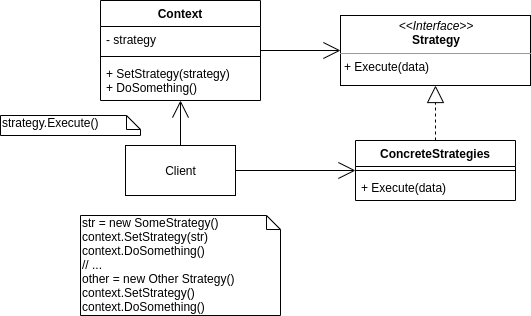

The diagram above was exported from draw.io. Its source (the exported page's mxGraphModel, read from the mxfile embedded in the PNG):
<mxGraphModel dx="2062" dy="1166" grid="1" gridSize="10" guides="1" tooltips="1" connect="1" arrows="1" fold="1" page="1" pageScale="1" pageWidth="850" pageHeight="1100" math="0" shadow="0">
  <root>
    <mxCell id="0" />
    <mxCell id="1" parent="0" />
    <mxCell id="aZL2xHtq-eJubEt_blRN-4" value="&lt;p style=&quot;margin: 0px ; margin-top: 4px ; text-align: center&quot;&gt;&lt;i&gt;&amp;lt;&amp;lt;Interface&amp;gt;&amp;gt;&lt;/i&gt;&lt;br&gt;&lt;b&gt;Strategy&lt;/b&gt;&lt;/p&gt;&lt;hr size=&quot;1&quot;&gt;&lt;p style=&quot;margin: 0px ; margin-left: 4px&quot;&gt;&lt;span&gt;+ Execute(data)&lt;/span&gt;&lt;/p&gt;" style="verticalAlign=top;align=left;overflow=fill;fontSize=12;fontFamily=Helvetica;html=1;" vertex="1" parent="1">
      <mxGeometry x="360" y="35" width="190" height="70" as="geometry" />
    </mxCell>
    <mxCell id="aZL2xHtq-eJubEt_blRN-14" style="edgeStyle=orthogonalEdgeStyle;rounded=0;orthogonalLoop=1;jettySize=auto;html=1;endArrow=open;endFill=0;endSize=15;" edge="1" parent="1" source="aZL2xHtq-eJubEt_blRN-9" target="aZL2xHtq-eJubEt_blRN-4">
      <mxGeometry relative="1" as="geometry" />
    </mxCell>
    <mxCell id="aZL2xHtq-eJubEt_blRN-16" style="edgeStyle=orthogonalEdgeStyle;rounded=0;orthogonalLoop=1;jettySize=auto;html=1;endArrow=open;endFill=0;endSize=15;" edge="1" parent="1" source="aZL2xHtq-eJubEt_blRN-13" target="aZL2xHtq-eJubEt_blRN-5">
      <mxGeometry relative="1" as="geometry" />
    </mxCell>
    <mxCell id="aZL2xHtq-eJubEt_blRN-17" style="edgeStyle=orthogonalEdgeStyle;rounded=0;orthogonalLoop=1;jettySize=auto;html=1;endArrow=open;endFill=0;endSize=15;" edge="1" parent="1" source="aZL2xHtq-eJubEt_blRN-13" target="aZL2xHtq-eJubEt_blRN-9">
      <mxGeometry relative="1" as="geometry" />
    </mxCell>
    <mxCell id="aZL2xHtq-eJubEt_blRN-13" value="Client" style="html=1;" vertex="1" parent="1">
      <mxGeometry x="145" y="165" width="110" height="50" as="geometry" />
    </mxCell>
    <mxCell id="aZL2xHtq-eJubEt_blRN-15" style="edgeStyle=orthogonalEdgeStyle;rounded=0;orthogonalLoop=1;jettySize=auto;html=1;endArrow=block;endFill=0;endSize=15;dashed=1;" edge="1" parent="1" source="aZL2xHtq-eJubEt_blRN-5" target="aZL2xHtq-eJubEt_blRN-4">
      <mxGeometry relative="1" as="geometry" />
    </mxCell>
    <mxCell id="aZL2xHtq-eJubEt_blRN-18" value="strategy.Execute()" style="shape=note;whiteSpace=wrap;html=1;size=14;verticalAlign=top;align=left;spacingTop=-6;" vertex="1" parent="1">
      <mxGeometry x="20" y="135" width="140" height="20" as="geometry" />
    </mxCell>
    <mxCell id="aZL2xHtq-eJubEt_blRN-19" value="str = new SomeStrategy()&lt;br&gt;context.SetStrategy(str)&lt;br&gt;context.DoSomething()&lt;br&gt;// ...&lt;br&gt;other = new Other Strategy()&lt;br&gt;context.SetStrategy()&lt;br&gt;context.DoSomething()" style="shape=note;whiteSpace=wrap;html=1;size=14;verticalAlign=top;align=left;spacingTop=-6;" vertex="1" parent="1">
      <mxGeometry x="100" y="235" width="200" height="100" as="geometry" />
    </mxCell>
    <mxCell id="aZL2xHtq-eJubEt_blRN-9" value="Context" style="swimlane;fontStyle=1;align=center;verticalAlign=top;childLayout=stackLayout;horizontal=1;startSize=26;horizontalStack=0;resizeParent=1;resizeParentMax=0;resizeLast=0;collapsible=1;marginBottom=0;" vertex="1" parent="1">
      <mxGeometry x="120" y="20" width="160" height="100" as="geometry" />
    </mxCell>
    <mxCell id="aZL2xHtq-eJubEt_blRN-10" value="- strategy" style="text;strokeColor=none;fillColor=none;align=left;verticalAlign=top;spacingLeft=4;spacingRight=4;overflow=hidden;rotatable=0;points=[[0,0.5],[1,0.5]];portConstraint=eastwest;" vertex="1" parent="aZL2xHtq-eJubEt_blRN-9">
      <mxGeometry y="26" width="160" height="26" as="geometry" />
    </mxCell>
    <mxCell id="aZL2xHtq-eJubEt_blRN-11" value="" style="line;strokeWidth=1;fillColor=none;align=left;verticalAlign=middle;spacingTop=-1;spacingLeft=3;spacingRight=3;rotatable=0;labelPosition=right;points=[];portConstraint=eastwest;" vertex="1" parent="aZL2xHtq-eJubEt_blRN-9">
      <mxGeometry y="52" width="160" height="8" as="geometry" />
    </mxCell>
    <mxCell id="aZL2xHtq-eJubEt_blRN-12" value="+ SetStrategy(strategy)&#10;+ DoSomething()" style="text;strokeColor=none;fillColor=none;align=left;verticalAlign=top;spacingLeft=4;spacingRight=4;overflow=hidden;rotatable=0;points=[[0,0.5],[1,0.5]];portConstraint=eastwest;" vertex="1" parent="aZL2xHtq-eJubEt_blRN-9">
      <mxGeometry y="60" width="160" height="40" as="geometry" />
    </mxCell>
    <mxCell id="aZL2xHtq-eJubEt_blRN-5" value="ConcreteStrategies" style="swimlane;fontStyle=1;align=center;verticalAlign=top;childLayout=stackLayout;horizontal=1;startSize=26;horizontalStack=0;resizeParent=1;resizeParentMax=0;resizeLast=0;collapsible=1;marginBottom=0;" vertex="1" parent="1">
      <mxGeometry x="375" y="160" width="160" height="60" as="geometry" />
    </mxCell>
    <mxCell id="aZL2xHtq-eJubEt_blRN-7" value="" style="line;strokeWidth=1;fillColor=none;align=left;verticalAlign=middle;spacingTop=-1;spacingLeft=3;spacingRight=3;rotatable=0;labelPosition=right;points=[];portConstraint=eastwest;" vertex="1" parent="aZL2xHtq-eJubEt_blRN-5">
      <mxGeometry y="26" width="160" height="8" as="geometry" />
    </mxCell>
    <mxCell id="aZL2xHtq-eJubEt_blRN-8" value="+ Execute(data)" style="text;strokeColor=none;fillColor=none;align=left;verticalAlign=top;spacingLeft=4;spacingRight=4;overflow=hidden;rotatable=0;points=[[0,0.5],[1,0.5]];portConstraint=eastwest;" vertex="1" parent="aZL2xHtq-eJubEt_blRN-5">
      <mxGeometry y="34" width="160" height="26" as="geometry" />
    </mxCell>
  </root>
</mxGraphModel>